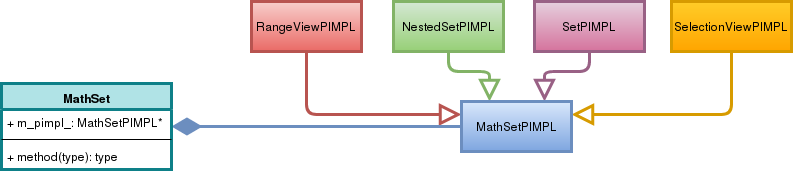

The diagram above was exported from draw.io. Its source (the exported page's mxGraphModel, read from the mxfile embedded in the PNG):
<mxGraphModel dx="1422" dy="778" grid="1" gridSize="10" guides="1" tooltips="1" connect="1" arrows="1" fold="1" page="1" pageScale="1" pageWidth="850" pageHeight="1100" math="0" shadow="0">
  <root>
    <mxCell id="S0gI0aF2tMt8APSSrReI-0" />
    <mxCell id="S0gI0aF2tMt8APSSrReI-1" parent="S0gI0aF2tMt8APSSrReI-0" />
    <mxCell id="S0gI0aF2tMt8APSSrReI-7" style="edgeStyle=orthogonalEdgeStyle;orthogonalLoop=1;jettySize=auto;html=1;exitX=0;exitY=0.25;exitDx=0;exitDy=0;entryX=0.5;entryY=1;entryDx=0;entryDy=0;startArrow=block;startFill=0;endArrow=none;endFill=0;strokeWidth=3;gradientColor=#ea6b66;fillColor=#f8cecc;strokeColor=#b85450;endSize=14;startSize=15;" edge="1" parent="S0gI0aF2tMt8APSSrReI-1" source="S0gI0aF2tMt8APSSrReI-2" target="S0gI0aF2tMt8APSSrReI-5">
      <mxGeometry relative="1" as="geometry" />
    </mxCell>
    <mxCell id="S0gI0aF2tMt8APSSrReI-8" style="edgeStyle=orthogonalEdgeStyle;orthogonalLoop=1;jettySize=auto;html=1;exitX=0.25;exitY=0;exitDx=0;exitDy=0;entryX=0.5;entryY=1;entryDx=0;entryDy=0;startArrow=block;startFill=0;endArrow=none;endFill=0;strokeWidth=3;gradientColor=#97d077;fillColor=#d5e8d4;strokeColor=#82b366;startSize=15;" edge="1" parent="S0gI0aF2tMt8APSSrReI-1" source="S0gI0aF2tMt8APSSrReI-2" target="S0gI0aF2tMt8APSSrReI-4">
      <mxGeometry relative="1" as="geometry" />
    </mxCell>
    <mxCell id="S0gI0aF2tMt8APSSrReI-9" style="edgeStyle=orthogonalEdgeStyle;orthogonalLoop=1;jettySize=auto;html=1;exitX=0.75;exitY=0;exitDx=0;exitDy=0;entryX=0.5;entryY=1;entryDx=0;entryDy=0;startArrow=block;startFill=0;endArrow=none;endFill=0;strokeWidth=3;gradientColor=#d5739d;fillColor=#e6d0de;strokeColor=#996185;startSize=15;" edge="1" parent="S0gI0aF2tMt8APSSrReI-1" source="S0gI0aF2tMt8APSSrReI-2" target="S0gI0aF2tMt8APSSrReI-3">
      <mxGeometry relative="1" as="geometry" />
    </mxCell>
    <mxCell id="S0gI0aF2tMt8APSSrReI-10" style="edgeStyle=orthogonalEdgeStyle;orthogonalLoop=1;jettySize=auto;html=1;exitX=1;exitY=0.25;exitDx=0;exitDy=0;entryX=0.5;entryY=1;entryDx=0;entryDy=0;startArrow=block;startFill=0;endArrow=none;endFill=0;strokeWidth=3;gradientColor=#ffa500;fillColor=#ffcd28;strokeColor=#d79b00;startSize=15;" edge="1" parent="S0gI0aF2tMt8APSSrReI-1" source="S0gI0aF2tMt8APSSrReI-2" target="S0gI0aF2tMt8APSSrReI-6">
      <mxGeometry relative="1" as="geometry" />
    </mxCell>
    <mxCell id="S0gI0aF2tMt8APSSrReI-15" style="edgeStyle=orthogonalEdgeStyle;orthogonalLoop=1;jettySize=auto;html=1;exitX=0;exitY=0.5;exitDx=0;exitDy=0;entryX=1;entryY=0.5;entryDx=0;entryDy=0;startArrow=none;startFill=0;endArrow=diamondThin;endFill=1;strokeWidth=3;gradientColor=#7ea6e0;fillColor=#dae8fc;strokeColor=#6c8ebf;endSize=22;" edge="1" parent="S0gI0aF2tMt8APSSrReI-1" source="S0gI0aF2tMt8APSSrReI-2" target="S0gI0aF2tMt8APSSrReI-11">
      <mxGeometry relative="1" as="geometry" />
    </mxCell>
    <mxCell id="S0gI0aF2tMt8APSSrReI-2" value="MathSetPIMPL" style="html=1;strokeWidth=3;gradientColor=#7ea6e0;fillColor=#dae8fc;strokeColor=#6c8ebf;" vertex="1" parent="S0gI0aF2tMt8APSSrReI-1">
      <mxGeometry x="500" y="120" width="110" height="50" as="geometry" />
    </mxCell>
    <mxCell id="S0gI0aF2tMt8APSSrReI-3" value="SetPIMPL" style="html=1;strokeWidth=3;gradientColor=#d5739d;fillColor=#e6d0de;strokeColor=#996185;" vertex="1" parent="S0gI0aF2tMt8APSSrReI-1">
      <mxGeometry x="573" y="20" width="110" height="50" as="geometry" />
    </mxCell>
    <mxCell id="S0gI0aF2tMt8APSSrReI-4" value="NestedSetPIMPL" style="html=1;strokeWidth=3;gradientColor=#97d077;fillColor=#d5e8d4;strokeColor=#82b366;" vertex="1" parent="S0gI0aF2tMt8APSSrReI-1">
      <mxGeometry x="432" y="20" width="110" height="50" as="geometry" />
    </mxCell>
    <mxCell id="S0gI0aF2tMt8APSSrReI-5" value="RangeViewPIMPL" style="html=1;strokeWidth=3;gradientColor=#ea6b66;fillColor=#f8cecc;strokeColor=#b85450;" vertex="1" parent="S0gI0aF2tMt8APSSrReI-1">
      <mxGeometry x="290" y="20" width="110" height="50" as="geometry" />
    </mxCell>
    <mxCell id="S0gI0aF2tMt8APSSrReI-6" value="SelectionViewPIMPL" style="html=1;strokeWidth=3;gradientColor=#ffa500;fillColor=#ffcd28;strokeColor=#d79b00;" vertex="1" parent="S0gI0aF2tMt8APSSrReI-1">
      <mxGeometry x="710" y="20" width="120" height="50" as="geometry" />
    </mxCell>
    <mxCell id="S0gI0aF2tMt8APSSrReI-11" value="MathSet" style="swimlane;fontStyle=1;align=center;verticalAlign=top;childLayout=stackLayout;horizontal=1;startSize=26;horizontalStack=0;resizeParent=1;resizeParentMax=0;resizeLast=0;collapsible=1;marginBottom=0;strokeWidth=3;fillColor=#b0e3e6;strokeColor=#0e8088;" vertex="1" parent="S0gI0aF2tMt8APSSrReI-1">
      <mxGeometry x="40" y="102" width="170" height="86" as="geometry" />
    </mxCell>
    <mxCell id="S0gI0aF2tMt8APSSrReI-12" value="+ m_pimpl_: MathSetPIMPL*" style="text;strokeColor=none;fillColor=none;align=left;verticalAlign=top;spacingLeft=4;spacingRight=4;overflow=hidden;rotatable=0;points=[[0,0.5],[1,0.5]];portConstraint=eastwest;" vertex="1" parent="S0gI0aF2tMt8APSSrReI-11">
      <mxGeometry y="26" width="170" height="26" as="geometry" />
    </mxCell>
    <mxCell id="S0gI0aF2tMt8APSSrReI-13" value="" style="line;strokeWidth=1;fillColor=none;align=left;verticalAlign=middle;spacingTop=-1;spacingLeft=3;spacingRight=3;rotatable=0;labelPosition=right;points=[];portConstraint=eastwest;" vertex="1" parent="S0gI0aF2tMt8APSSrReI-11">
      <mxGeometry y="52" width="170" height="8" as="geometry" />
    </mxCell>
    <mxCell id="S0gI0aF2tMt8APSSrReI-14" value="+ method(type): type" style="text;strokeColor=none;fillColor=none;align=left;verticalAlign=top;spacingLeft=4;spacingRight=4;overflow=hidden;rotatable=0;points=[[0,0.5],[1,0.5]];portConstraint=eastwest;" vertex="1" parent="S0gI0aF2tMt8APSSrReI-11">
      <mxGeometry y="60" width="170" height="26" as="geometry" />
    </mxCell>
  </root>
</mxGraphModel>